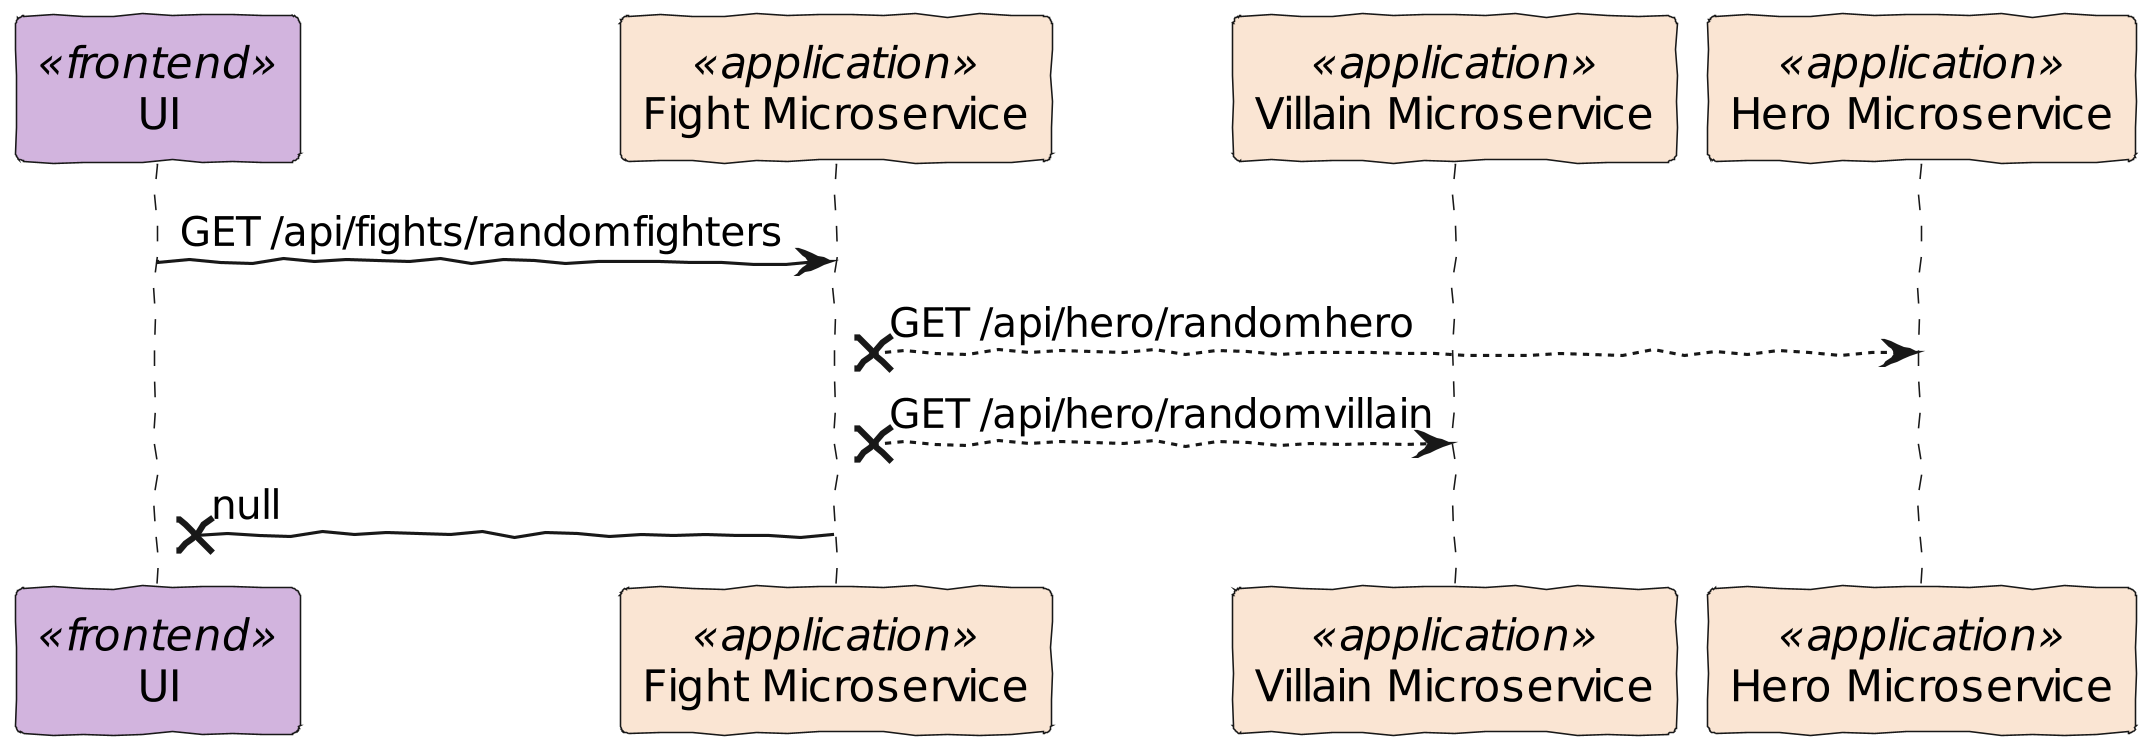

The diagram above was rendered by PlantUML. Its source (embedded in the PNG):
@startuml
skinparam dpi 300
skinparam useBetaStyle true
skinparam handwritten true

skinparam participant {
    backgroundColor<<frontend>> #D2B4DE
    backgroundColor<<application>> #FAE5D3
}

participant UI as UI <<frontend>>
participant "Fight Microservice" as Fight <<application>>
participant "Villain Microservice" as Villain <<application>>
participant "Hero Microservice" as Hero <<application>>

UI -> Fight: GET /api/fights/randomfighters
Fight x--> Hero: GET /api/hero/randomhero
Fight x--> Villain: GET /api/hero/randomvillain
Fight ->x UI : null
@enduml